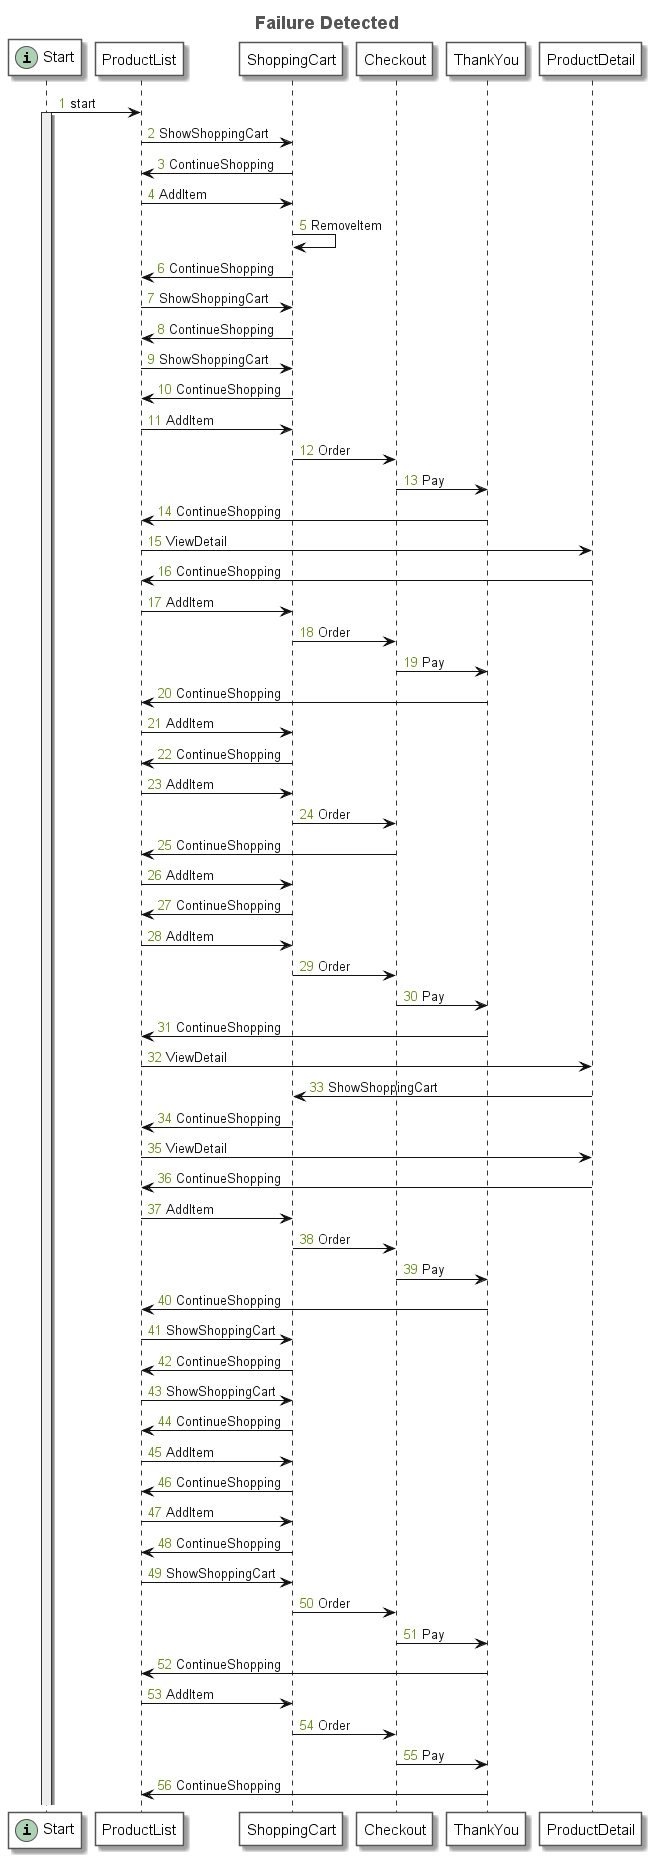

The diagram above was rendered by PlantUML. Its source (embedded in the PNG):
@startuml
title <font size=18 color=#555555>Failure Detected</font>
autonumber "<font color=olivedrab>0</font>"
skinparam sequence {
	ArrowColor #111111
	ArrowFontColor #111111
	ArrowFontStyle plain
	
	LifeLineBorderColor #333333
	LifeLineBackgroundColor #EEEEEE
	
	ParticipantBorderColor #555555
	ParticipantBackgroundColor #FFFFFF
	ParticipantFontName plain
	ParticipantFontSize 15
	ParticipantFontColor #000000
}
participant "Start" as N_1799240119 << (i, #ADD1B2) >>
participant "ProductList" as N_1092165254
participant "ShoppingCart" as N_1609552241
participant "Checkout" as N_212437309
participant "ThankYou" as N_381741726
participant "ProductDetail" as N_530852846
N_1799240119 -> N_1092165254: start
activate N_1799240119
N_1092165254 -> N_1609552241: ShowShoppingCart
N_1609552241 -> N_1092165254: ContinueShopping
N_1092165254 -> N_1609552241: AddItem
N_1609552241 -> N_1609552241: RemoveItem
N_1609552241 -> N_1092165254: ContinueShopping
N_1092165254 -> N_1609552241: ShowShoppingCart
N_1609552241 -> N_1092165254: ContinueShopping
N_1092165254 -> N_1609552241: ShowShoppingCart
N_1609552241 -> N_1092165254: ContinueShopping
N_1092165254 -> N_1609552241: AddItem
N_1609552241 -> N_212437309: Order
N_212437309 -> N_381741726: Pay
N_381741726 -> N_1092165254: ContinueShopping
N_1092165254 -> N_530852846: ViewDetail
N_530852846 -> N_1092165254: ContinueShopping
N_1092165254 -> N_1609552241: AddItem
N_1609552241 -> N_212437309: Order
N_212437309 -> N_381741726: Pay
N_381741726 -> N_1092165254: ContinueShopping
N_1092165254 -> N_1609552241: AddItem
N_1609552241 -> N_1092165254: ContinueShopping
N_1092165254 -> N_1609552241: AddItem
N_1609552241 -> N_212437309: Order
N_212437309 -> N_1092165254: ContinueShopping
N_1092165254 -> N_1609552241: AddItem
N_1609552241 -> N_1092165254: ContinueShopping
N_1092165254 -> N_1609552241: AddItem
N_1609552241 -> N_212437309: Order
N_212437309 -> N_381741726: Pay
N_381741726 -> N_1092165254: ContinueShopping
N_1092165254 -> N_530852846: ViewDetail
N_530852846 -> N_1609552241: ShowShoppingCart
N_1609552241 -> N_1092165254: ContinueShopping
N_1092165254 -> N_530852846: ViewDetail
N_530852846 -> N_1092165254: ContinueShopping
N_1092165254 -> N_1609552241: AddItem
N_1609552241 -> N_212437309: Order
N_212437309 -> N_381741726: Pay
N_381741726 -> N_1092165254: ContinueShopping
N_1092165254 -> N_1609552241: ShowShoppingCart
N_1609552241 -> N_1092165254: ContinueShopping
N_1092165254 -> N_1609552241: ShowShoppingCart
N_1609552241 -> N_1092165254: ContinueShopping
N_1092165254 -> N_1609552241: AddItem
N_1609552241 -> N_1092165254: ContinueShopping
N_1092165254 -> N_1609552241: AddItem
N_1609552241 -> N_1092165254: ContinueShopping
N_1092165254 -> N_1609552241: ShowShoppingCart
N_1609552241 -> N_212437309: Order
N_212437309 -> N_381741726: Pay
N_381741726 -> N_1092165254: ContinueShopping
N_1092165254 -> N_1609552241: AddItem
N_1609552241 -> N_212437309: Order
N_212437309 -> N_381741726: Pay
N_381741726 -> N_1092165254: ContinueShopping
@enduml